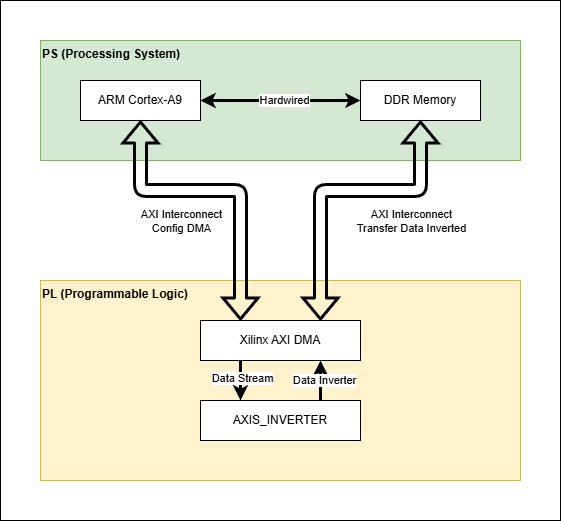

The diagram above was exported from draw.io. Its source (the exported page's mxGraphModel, read from the mxfile embedded in the PNG):
<mxGraphModel dx="820" dy="611" grid="1" gridSize="10" guides="1" tooltips="1" connect="1" arrows="1" fold="1" page="1" pageScale="1" pageWidth="850" pageHeight="1100" math="0" shadow="0">
  <root>
    <mxCell id="0" />
    <mxCell id="1" parent="0" />
    <mxCell id="22" value="" style="rounded=0;whiteSpace=wrap;html=1;" vertex="1" parent="1">
      <mxGeometry y="40" width="560" height="520" as="geometry" />
    </mxCell>
    <mxCell id="20" value="" style="group" vertex="1" connectable="0" parent="1">
      <mxGeometry x="40" y="80" width="480" height="120" as="geometry" />
    </mxCell>
    <mxCell id="18" value="PS (Processing System)" style="rounded=0;whiteSpace=wrap;html=1;fillColor=#d5e8d4;strokeColor=#82b366;align=left;verticalAlign=top;fontStyle=1;fontSize=12;" vertex="1" parent="20">
      <mxGeometry width="480" height="120" as="geometry" />
    </mxCell>
    <mxCell id="2" value="ARM Cortex-A9" style="rounded=0;whiteSpace=wrap;html=1;" vertex="1" parent="20">
      <mxGeometry x="40" y="40" width="120" height="40" as="geometry" />
    </mxCell>
    <mxCell id="3" value="DDR Memory" style="rounded=0;whiteSpace=wrap;html=1;" vertex="1" parent="20">
      <mxGeometry x="320" y="40" width="120" height="40" as="geometry" />
    </mxCell>
    <mxCell id="4" value="" style="endArrow=classic;startArrow=classic;html=1;exitX=1;exitY=0.5;exitDx=0;exitDy=0;entryX=0;entryY=0.5;entryDx=0;entryDy=0;strokeWidth=3;" edge="1" parent="20" source="2" target="3">
      <mxGeometry width="50" height="50" relative="1" as="geometry">
        <mxPoint x="350" y="260" as="sourcePoint" />
        <mxPoint x="400" y="210" as="targetPoint" />
      </mxGeometry>
    </mxCell>
    <mxCell id="5" value="Hardwired" style="edgeLabel;html=1;align=center;verticalAlign=middle;resizable=0;points=[];" vertex="1" connectable="0" parent="4">
      <mxGeometry x="0.04" y="1" relative="1" as="geometry">
        <mxPoint as="offset" />
      </mxGeometry>
    </mxCell>
    <mxCell id="21" value="" style="group" vertex="1" connectable="0" parent="1">
      <mxGeometry x="40" y="320" width="480" height="200" as="geometry" />
    </mxCell>
    <mxCell id="19" value="PL (Programmable Logic)" style="rounded=0;whiteSpace=wrap;html=1;fillColor=#fff2cc;strokeColor=#d6b656;verticalAlign=top;align=left;fontStyle=1" vertex="1" parent="21">
      <mxGeometry width="480" height="200" as="geometry" />
    </mxCell>
    <mxCell id="8" style="edgeStyle=none;html=1;entryX=0.25;entryY=0;entryDx=0;entryDy=0;exitX=0.25;exitY=1;exitDx=0;exitDy=0;strokeWidth=3;" edge="1" parent="21" source="6" target="7">
      <mxGeometry relative="1" as="geometry" />
    </mxCell>
    <mxCell id="9" value="Data Stream" style="edgeLabel;html=1;align=center;verticalAlign=middle;resizable=0;points=[];" vertex="1" connectable="0" parent="8">
      <mxGeometry x="-0.14" y="1" relative="1" as="geometry">
        <mxPoint as="offset" />
      </mxGeometry>
    </mxCell>
    <mxCell id="6" value="Xilinx AXI DMA" style="rounded=0;whiteSpace=wrap;html=1;" vertex="1" parent="21">
      <mxGeometry x="160" y="40" width="160" height="40" as="geometry" />
    </mxCell>
    <mxCell id="10" style="edgeStyle=none;html=1;exitX=0.75;exitY=0;exitDx=0;exitDy=0;entryX=0.75;entryY=1;entryDx=0;entryDy=0;strokeWidth=3;" edge="1" parent="21" source="7" target="6">
      <mxGeometry relative="1" as="geometry" />
    </mxCell>
    <mxCell id="11" value="Data Inverter" style="edgeLabel;html=1;align=center;verticalAlign=middle;resizable=0;points=[];" vertex="1" connectable="0" parent="10">
      <mxGeometry x="0.04" y="-3" relative="1" as="geometry">
        <mxPoint as="offset" />
      </mxGeometry>
    </mxCell>
    <mxCell id="7" value="AXIS_INVERTER" style="rounded=0;whiteSpace=wrap;html=1;" vertex="1" parent="21">
      <mxGeometry x="160" y="120" width="160" height="40" as="geometry" />
    </mxCell>
    <mxCell id="16" value="" style="shape=flexArrow;endArrow=classic;startArrow=classic;html=1;entryX=0.5;entryY=1;entryDx=0;entryDy=0;exitX=0.75;exitY=0;exitDx=0;exitDy=0;strokeWidth=3;edgeStyle=orthogonalEdgeStyle;" edge="1" parent="1" source="6" target="3">
      <mxGeometry width="100" height="100" relative="1" as="geometry">
        <mxPoint x="420" y="370" as="sourcePoint" />
        <mxPoint x="520" y="270" as="targetPoint" />
        <Array as="points">
          <mxPoint x="320" y="230" />
          <mxPoint x="420" y="230" />
        </Array>
      </mxGeometry>
    </mxCell>
    <mxCell id="17" value="AXI Interconnect&lt;div&gt;Transfer Data Inverted&lt;/div&gt;" style="edgeLabel;html=1;align=center;verticalAlign=middle;resizable=0;points=[];" vertex="1" connectable="0" parent="16">
      <mxGeometry x="0.2382" y="-2" relative="1" as="geometry">
        <mxPoint x="34" y="28" as="offset" />
      </mxGeometry>
    </mxCell>
    <mxCell id="12" value="" style="shape=flexArrow;endArrow=classic;startArrow=classic;html=1;entryX=0.5;entryY=1;entryDx=0;entryDy=0;exitX=0.25;exitY=0;exitDx=0;exitDy=0;edgeStyle=orthogonalEdgeStyle;strokeWidth=3;" edge="1" parent="1" source="6" target="2">
      <mxGeometry width="100" height="100" relative="1" as="geometry">
        <mxPoint x="370" y="360" as="sourcePoint" />
        <mxPoint x="470" y="260" as="targetPoint" />
        <Array as="points">
          <mxPoint x="240" y="230" />
          <mxPoint x="140" y="230" />
        </Array>
      </mxGeometry>
    </mxCell>
    <mxCell id="13" value="AXI Interconnect&lt;div&gt;Config DMA&lt;/div&gt;" style="edgeLabel;html=1;align=center;verticalAlign=middle;resizable=0;points=[];" vertex="1" connectable="0" parent="12">
      <mxGeometry x="-0.0911" y="-2" relative="1" as="geometry">
        <mxPoint x="-54" y="32" as="offset" />
      </mxGeometry>
    </mxCell>
  </root>
</mxGraphModel>